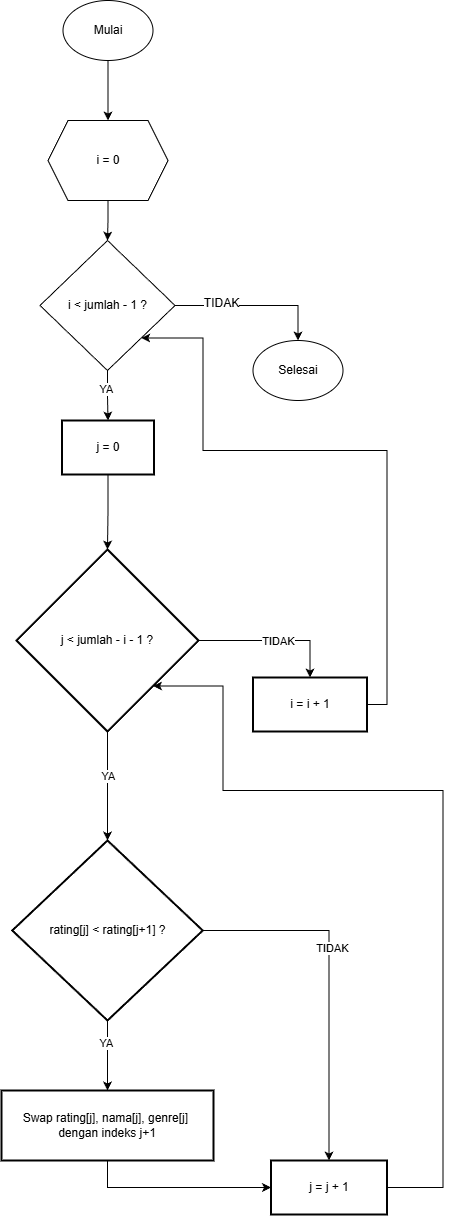

The diagram above was exported from draw.io. Its source (the exported page's mxGraphModel, read from the mxfile embedded in the PNG):
<mxGraphModel dx="1965" dy="1175" grid="1" gridSize="10" guides="1" tooltips="1" connect="1" arrows="1" fold="1" page="1" pageScale="1" pageWidth="850" pageHeight="1100" math="0" shadow="0">
  <root>
    <mxCell id="0" />
    <mxCell id="1" parent="0" />
    <mxCell id="N-xCXTrxoja3BU3yqNBC-3" value="" style="edgeStyle=orthogonalEdgeStyle;rounded=0;orthogonalLoop=1;jettySize=auto;html=1;" parent="1" source="N-xCXTrxoja3BU3yqNBC-1" target="N-xCXTrxoja3BU3yqNBC-2" edge="1">
      <mxGeometry relative="1" as="geometry" />
    </mxCell>
    <mxCell id="N-xCXTrxoja3BU3yqNBC-1" value="Mulai" style="ellipse;whiteSpace=wrap;html=1;" parent="1" vertex="1">
      <mxGeometry x="311.5" y="10" width="90" height="60" as="geometry" />
    </mxCell>
    <mxCell id="N-xCXTrxoja3BU3yqNBC-5" value="" style="edgeStyle=orthogonalEdgeStyle;rounded=0;orthogonalLoop=1;jettySize=auto;html=1;" parent="1" source="N-xCXTrxoja3BU3yqNBC-2" target="N-xCXTrxoja3BU3yqNBC-4" edge="1">
      <mxGeometry relative="1" as="geometry" />
    </mxCell>
    <mxCell id="N-xCXTrxoja3BU3yqNBC-2" value="&amp;nbsp; i = 0&amp;nbsp;&amp;nbsp;" style="shape=hexagon;perimeter=hexagonPerimeter2;whiteSpace=wrap;html=1;fixedSize=1;" parent="1" vertex="1">
      <mxGeometry x="296.5" y="130" width="120" height="80" as="geometry" />
    </mxCell>
    <mxCell id="N-xCXTrxoja3BU3yqNBC-31" style="edgeStyle=orthogonalEdgeStyle;rounded=0;orthogonalLoop=1;jettySize=auto;html=1;exitX=1;exitY=0.5;exitDx=0;exitDy=0;entryX=0.5;entryY=0;entryDx=0;entryDy=0;" parent="1" source="N-xCXTrxoja3BU3yqNBC-4" target="N-xCXTrxoja3BU3yqNBC-30" edge="1">
      <mxGeometry relative="1" as="geometry" />
    </mxCell>
    <mxCell id="N-xCXTrxoja3BU3yqNBC-32" value="&lt;font style=&quot;font-size: 12px;&quot;&gt;TIDAK&lt;/font&gt;" style="edgeLabel;html=1;align=center;verticalAlign=middle;resizable=0;points=[];" parent="N-xCXTrxoja3BU3yqNBC-31" vertex="1" connectable="0">
      <mxGeometry x="-0.4296" y="3" relative="1" as="geometry">
        <mxPoint as="offset" />
      </mxGeometry>
    </mxCell>
    <mxCell id="N-xCXTrxoja3BU3yqNBC-34" style="edgeStyle=orthogonalEdgeStyle;rounded=0;orthogonalLoop=1;jettySize=auto;html=1;exitX=0.5;exitY=1;exitDx=0;exitDy=0;entryX=0.5;entryY=0;entryDx=0;entryDy=0;" parent="1" source="N-xCXTrxoja3BU3yqNBC-4" target="N-xCXTrxoja3BU3yqNBC-33" edge="1">
      <mxGeometry relative="1" as="geometry" />
    </mxCell>
    <mxCell id="N-xCXTrxoja3BU3yqNBC-35" value="YA" style="edgeLabel;html=1;align=center;verticalAlign=middle;resizable=0;points=[];" parent="N-xCXTrxoja3BU3yqNBC-34" vertex="1" connectable="0">
      <mxGeometry x="-0.2891" y="-2" relative="1" as="geometry">
        <mxPoint as="offset" />
      </mxGeometry>
    </mxCell>
    <mxCell id="N-xCXTrxoja3BU3yqNBC-4" value="&lt;div&gt;i &amp;lt; jumlah - 1 ?&lt;/div&gt;" style="rhombus;whiteSpace=wrap;html=1;" parent="1" vertex="1">
      <mxGeometry x="288.5" y="250" width="135" height="130" as="geometry" />
    </mxCell>
    <mxCell id="N-xCXTrxoja3BU3yqNBC-30" value="Selesai" style="ellipse;whiteSpace=wrap;html=1;" parent="1" vertex="1">
      <mxGeometry x="501.5" y="350" width="90" height="60" as="geometry" />
    </mxCell>
    <mxCell id="N-xCXTrxoja3BU3yqNBC-37" value="" style="edgeStyle=orthogonalEdgeStyle;rounded=0;orthogonalLoop=1;jettySize=auto;html=1;" parent="1" source="N-xCXTrxoja3BU3yqNBC-33" target="N-xCXTrxoja3BU3yqNBC-36" edge="1">
      <mxGeometry relative="1" as="geometry" />
    </mxCell>
    <mxCell id="N-xCXTrxoja3BU3yqNBC-33" value="j = 0" style="whiteSpace=wrap;strokeWidth=2;" parent="1" vertex="1">
      <mxGeometry x="310.5" y="430" width="92" height="54" as="geometry" />
    </mxCell>
    <mxCell id="N-xCXTrxoja3BU3yqNBC-39" style="edgeStyle=orthogonalEdgeStyle;rounded=0;orthogonalLoop=1;jettySize=auto;html=1;exitX=1;exitY=0.5;exitDx=0;exitDy=0;entryX=0.5;entryY=0;entryDx=0;entryDy=0;" parent="1" source="N-xCXTrxoja3BU3yqNBC-36" target="N-xCXTrxoja3BU3yqNBC-38" edge="1">
      <mxGeometry relative="1" as="geometry" />
    </mxCell>
    <mxCell id="N-xCXTrxoja3BU3yqNBC-40" value="TIDAK" style="edgeLabel;html=1;align=center;verticalAlign=middle;resizable=0;points=[];" parent="N-xCXTrxoja3BU3yqNBC-39" vertex="1" connectable="0">
      <mxGeometry x="0.0665" relative="1" as="geometry">
        <mxPoint x="-1" as="offset" />
      </mxGeometry>
    </mxCell>
    <mxCell id="N-xCXTrxoja3BU3yqNBC-42" style="edgeStyle=orthogonalEdgeStyle;rounded=0;orthogonalLoop=1;jettySize=auto;html=1;exitX=0.5;exitY=1;exitDx=0;exitDy=0;entryX=0.5;entryY=0;entryDx=0;entryDy=0;" parent="1" source="N-xCXTrxoja3BU3yqNBC-36" target="N-xCXTrxoja3BU3yqNBC-44" edge="1">
      <mxGeometry relative="1" as="geometry">
        <mxPoint x="355.2272727272725" y="850" as="targetPoint" />
      </mxGeometry>
    </mxCell>
    <mxCell id="N-xCXTrxoja3BU3yqNBC-43" value="YA" style="edgeLabel;html=1;align=center;verticalAlign=middle;resizable=0;points=[];" parent="N-xCXTrxoja3BU3yqNBC-42" vertex="1" connectable="0">
      <mxGeometry x="-0.1538" relative="1" as="geometry">
        <mxPoint y="-1" as="offset" />
      </mxGeometry>
    </mxCell>
    <mxCell id="N-xCXTrxoja3BU3yqNBC-36" value="j &lt; jumlah - i - 1 ?" style="rhombus;strokeWidth=2;whiteSpace=wrap;" parent="1" vertex="1">
      <mxGeometry x="265" y="559" width="182" height="182" as="geometry" />
    </mxCell>
    <mxCell id="N-xCXTrxoja3BU3yqNBC-41" style="edgeStyle=orthogonalEdgeStyle;rounded=0;orthogonalLoop=1;jettySize=auto;html=1;exitX=1;exitY=0.5;exitDx=0;exitDy=0;entryX=1;entryY=1;entryDx=0;entryDy=0;" parent="1" source="N-xCXTrxoja3BU3yqNBC-38" target="N-xCXTrxoja3BU3yqNBC-4" edge="1">
      <mxGeometry relative="1" as="geometry">
        <Array as="points">
          <mxPoint x="635.5" y="714" />
          <mxPoint x="635.5" y="460" />
          <mxPoint x="451.5" y="460" />
          <mxPoint x="451.5" y="348" />
        </Array>
      </mxGeometry>
    </mxCell>
    <mxCell id="N-xCXTrxoja3BU3yqNBC-38" value="i = i + 1" style="whiteSpace=wrap;strokeWidth=2;" parent="1" vertex="1">
      <mxGeometry x="501.5" y="687" width="114" height="54" as="geometry" />
    </mxCell>
    <mxCell id="N-xCXTrxoja3BU3yqNBC-46" style="edgeStyle=orthogonalEdgeStyle;rounded=0;orthogonalLoop=1;jettySize=auto;html=1;exitX=1;exitY=0.5;exitDx=0;exitDy=0;entryX=0.5;entryY=0;entryDx=0;entryDy=0;" parent="1" source="N-xCXTrxoja3BU3yqNBC-44" target="N-xCXTrxoja3BU3yqNBC-45" edge="1">
      <mxGeometry relative="1" as="geometry" />
    </mxCell>
    <mxCell id="N-xCXTrxoja3BU3yqNBC-48" value="TIDAK" style="edgeLabel;html=1;align=center;verticalAlign=middle;resizable=0;points=[];" parent="N-xCXTrxoja3BU3yqNBC-46" vertex="1" connectable="0">
      <mxGeometry x="-0.2032" y="1" relative="1" as="geometry">
        <mxPoint x="1" as="offset" />
      </mxGeometry>
    </mxCell>
    <mxCell id="N-xCXTrxoja3BU3yqNBC-50" value="" style="edgeStyle=orthogonalEdgeStyle;rounded=0;orthogonalLoop=1;jettySize=auto;html=1;" parent="1" source="N-xCXTrxoja3BU3yqNBC-44" target="N-xCXTrxoja3BU3yqNBC-49" edge="1">
      <mxGeometry relative="1" as="geometry" />
    </mxCell>
    <mxCell id="N-xCXTrxoja3BU3yqNBC-52" value="YA" style="edgeLabel;html=1;align=center;verticalAlign=middle;resizable=0;points=[];" parent="N-xCXTrxoja3BU3yqNBC-50" vertex="1" connectable="0">
      <mxGeometry x="-0.3556" y="-2" relative="1" as="geometry">
        <mxPoint y="-1" as="offset" />
      </mxGeometry>
    </mxCell>
    <mxCell id="N-xCXTrxoja3BU3yqNBC-44" value="rating[j] &lt; rating[j+1] ?" style="rhombus;strokeWidth=2;whiteSpace=wrap;" parent="1" vertex="1">
      <mxGeometry x="260.75" y="850" width="190.5" height="180" as="geometry" />
    </mxCell>
    <mxCell id="N-xCXTrxoja3BU3yqNBC-47" style="edgeStyle=orthogonalEdgeStyle;rounded=0;orthogonalLoop=1;jettySize=auto;html=1;exitX=1;exitY=0.5;exitDx=0;exitDy=0;entryX=1;entryY=1;entryDx=0;entryDy=0;" parent="1" source="N-xCXTrxoja3BU3yqNBC-45" target="N-xCXTrxoja3BU3yqNBC-36" edge="1">
      <mxGeometry relative="1" as="geometry">
        <Array as="points">
          <mxPoint x="691.5" y="1197" />
          <mxPoint x="691.5" y="800" />
          <mxPoint x="471.5" y="800" />
          <mxPoint x="471.5" y="696" />
        </Array>
      </mxGeometry>
    </mxCell>
    <mxCell id="N-xCXTrxoja3BU3yqNBC-45" value="j = j + 1" style="whiteSpace=wrap;strokeWidth=2;" parent="1" vertex="1">
      <mxGeometry x="519.5" y="1170" width="116" height="54" as="geometry" />
    </mxCell>
    <mxCell id="N-xCXTrxoja3BU3yqNBC-51" style="edgeStyle=orthogonalEdgeStyle;rounded=0;orthogonalLoop=1;jettySize=auto;html=1;exitX=0.5;exitY=1;exitDx=0;exitDy=0;entryX=0;entryY=0.5;entryDx=0;entryDy=0;" parent="1" source="N-xCXTrxoja3BU3yqNBC-49" target="N-xCXTrxoja3BU3yqNBC-45" edge="1">
      <mxGeometry relative="1" as="geometry" />
    </mxCell>
    <mxCell id="N-xCXTrxoja3BU3yqNBC-49" value="Swap rating[j], nama[j], genre[j] &#10;dengan indeks j+1" style="whiteSpace=wrap;strokeWidth=2;" parent="1" vertex="1">
      <mxGeometry x="250" y="1100" width="212" height="70" as="geometry" />
    </mxCell>
  </root>
</mxGraphModel>